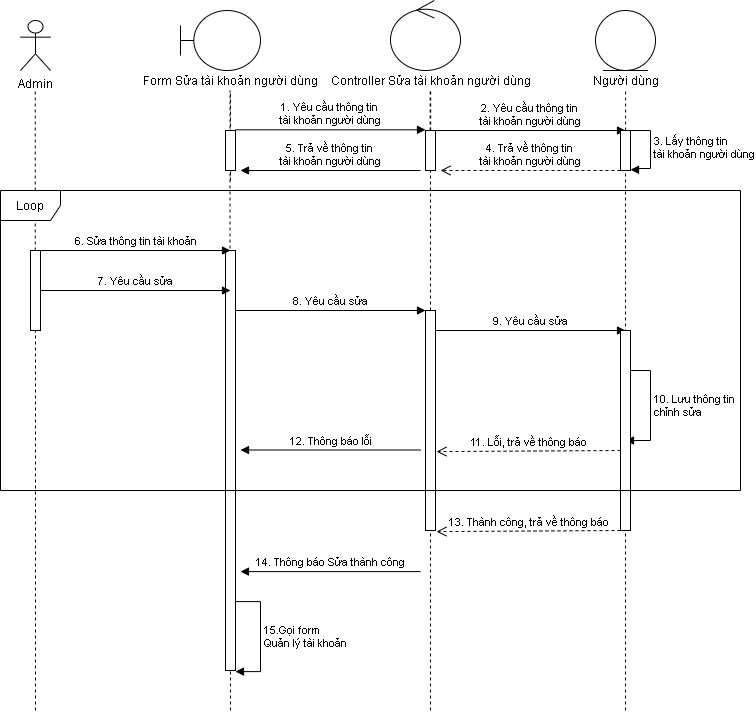

The diagram above was exported from draw.io. Its source (the exported page's mxGraphModel, read from the mxfile embedded in the PNG):
<mxGraphModel dx="868" dy="488" grid="1" gridSize="10" guides="1" tooltips="1" connect="1" arrows="1" fold="1" page="1" pageScale="1" pageWidth="850" pageHeight="1100" math="0" shadow="0">
  <root>
    <mxCell id="0" />
    <mxCell id="1" parent="0" />
    <mxCell id="r-WJkuXlyGgPM_YUYWHh-1" value="Admin" style="shape=umlActor;verticalLabelPosition=bottom;verticalAlign=top;html=1;" vertex="1" parent="1">
      <mxGeometry x="100" y="50" width="30" height="50" as="geometry" />
    </mxCell>
    <mxCell id="r-WJkuXlyGgPM_YUYWHh-2" value="" style="shape=umlBoundary;whiteSpace=wrap;html=1;" vertex="1" parent="1">
      <mxGeometry x="260" y="40" width="80" height="60" as="geometry" />
    </mxCell>
    <mxCell id="r-WJkuXlyGgPM_YUYWHh-3" value="" style="ellipse;shape=umlControl;whiteSpace=wrap;html=1;" vertex="1" parent="1">
      <mxGeometry x="470" y="30" width="70" height="70" as="geometry" />
    </mxCell>
    <mxCell id="r-WJkuXlyGgPM_YUYWHh-4" value="Form Sửa tài khoản người dùng" style="text;html=1;align=center;verticalAlign=middle;resizable=0;points=[];autosize=1;" vertex="1" parent="1">
      <mxGeometry x="215" y="100" width="190" height="20" as="geometry" />
    </mxCell>
    <mxCell id="r-WJkuXlyGgPM_YUYWHh-5" value="Controller Sửa tài khoản người dùng" style="text;html=1;align=center;verticalAlign=middle;resizable=0;points=[];autosize=1;" vertex="1" parent="1">
      <mxGeometry x="400" y="100" width="220" height="20" as="geometry" />
    </mxCell>
    <mxCell id="r-WJkuXlyGgPM_YUYWHh-6" value="" style="endArrow=none;dashed=1;html=1;" edge="1" parent="1" source="r-WJkuXlyGgPM_YUYWHh-25">
      <mxGeometry width="50" height="50" relative="1" as="geometry">
        <mxPoint x="115" y="840" as="sourcePoint" />
        <mxPoint x="114.75999999999999" y="120" as="targetPoint" />
      </mxGeometry>
    </mxCell>
    <mxCell id="r-WJkuXlyGgPM_YUYWHh-7" value="" style="endArrow=none;dashed=1;html=1;" edge="1" parent="1">
      <mxGeometry width="50" height="50" relative="1" as="geometry">
        <mxPoint x="309.5" y="590" as="sourcePoint" />
        <mxPoint x="309.5" y="120" as="targetPoint" />
      </mxGeometry>
    </mxCell>
    <mxCell id="r-WJkuXlyGgPM_YUYWHh-8" value="" style="endArrow=none;dashed=1;html=1;" edge="1" parent="1" source="r-WJkuXlyGgPM_YUYWHh-15">
      <mxGeometry width="50" height="50" relative="1" as="geometry">
        <mxPoint x="509.67" y="590" as="sourcePoint" />
        <mxPoint x="509.6700000000001" y="120" as="targetPoint" />
      </mxGeometry>
    </mxCell>
    <mxCell id="r-WJkuXlyGgPM_YUYWHh-9" value="" style="endArrow=none;dashed=1;html=1;" edge="1" parent="1" source="r-WJkuXlyGgPM_YUYWHh-15">
      <mxGeometry width="50" height="50" relative="1" as="geometry">
        <mxPoint x="520" y="1080" as="sourcePoint" />
        <mxPoint x="510.1700000000001" y="120" as="targetPoint" />
      </mxGeometry>
    </mxCell>
    <mxCell id="r-WJkuXlyGgPM_YUYWHh-10" value="" style="endArrow=none;dashed=1;html=1;" edge="1" parent="1">
      <mxGeometry width="50" height="50" relative="1" as="geometry">
        <mxPoint x="310" y="210" as="sourcePoint" />
        <mxPoint x="310" y="120" as="targetPoint" />
      </mxGeometry>
    </mxCell>
    <mxCell id="r-WJkuXlyGgPM_YUYWHh-11" value="" style="ellipse;shape=umlEntity;whiteSpace=wrap;html=1;" vertex="1" parent="1">
      <mxGeometry x="675" y="40" width="60" height="60" as="geometry" />
    </mxCell>
    <mxCell id="r-WJkuXlyGgPM_YUYWHh-12" value="Người dùng" style="text;html=1;align=center;verticalAlign=middle;resizable=0;points=[];autosize=1;" vertex="1" parent="1">
      <mxGeometry x="665" y="100" width="80" height="20" as="geometry" />
    </mxCell>
    <mxCell id="r-WJkuXlyGgPM_YUYWHh-13" value="" style="endArrow=none;dashed=1;html=1;" edge="1" parent="1">
      <mxGeometry width="50" height="50" relative="1" as="geometry">
        <mxPoint x="705.0900000000001" y="160" as="sourcePoint" />
        <mxPoint x="705.0900000000001" y="120" as="targetPoint" />
      </mxGeometry>
    </mxCell>
    <mxCell id="r-WJkuXlyGgPM_YUYWHh-14" value="2. Yêu cầu thông tin &lt;br&gt;tài khoản người dùng" style="html=1;verticalAlign=bottom;endArrow=block;" edge="1" parent="1">
      <mxGeometry width="80" relative="1" as="geometry">
        <mxPoint x="515" y="160" as="sourcePoint" />
        <mxPoint x="705" y="160" as="targetPoint" />
      </mxGeometry>
    </mxCell>
    <mxCell id="r-WJkuXlyGgPM_YUYWHh-15" value="" style="html=1;points=[];perimeter=orthogonalPerimeter;" vertex="1" parent="1">
      <mxGeometry x="505" y="160" width="10" height="40" as="geometry" />
    </mxCell>
    <mxCell id="r-WJkuXlyGgPM_YUYWHh-16" value="" style="endArrow=none;dashed=1;html=1;" edge="1" parent="1" source="r-WJkuXlyGgPM_YUYWHh-32" target="r-WJkuXlyGgPM_YUYWHh-15">
      <mxGeometry width="50" height="50" relative="1" as="geometry">
        <mxPoint x="510" y="840" as="sourcePoint" />
        <mxPoint x="509.6700000000001" y="120" as="targetPoint" />
      </mxGeometry>
    </mxCell>
    <mxCell id="r-WJkuXlyGgPM_YUYWHh-17" value="" style="endArrow=none;dashed=1;html=1;" edge="1" parent="1">
      <mxGeometry width="50" height="50" relative="1" as="geometry">
        <mxPoint x="705" y="740" as="sourcePoint" />
        <mxPoint x="705" y="200" as="targetPoint" />
        <Array as="points" />
      </mxGeometry>
    </mxCell>
    <mxCell id="r-WJkuXlyGgPM_YUYWHh-18" value="" style="endArrow=none;dashed=1;html=1;" edge="1" parent="1" source="r-WJkuXlyGgPM_YUYWHh-28">
      <mxGeometry width="50" height="50" relative="1" as="geometry">
        <mxPoint x="310" y="840" as="sourcePoint" />
        <mxPoint x="310" y="280" as="targetPoint" />
      </mxGeometry>
    </mxCell>
    <mxCell id="r-WJkuXlyGgPM_YUYWHh-19" value="" style="html=1;points=[];perimeter=orthogonalPerimeter;" vertex="1" parent="1">
      <mxGeometry x="305" y="160" width="10" height="40" as="geometry" />
    </mxCell>
    <mxCell id="r-WJkuXlyGgPM_YUYWHh-20" value="1. Yêu cầu thông tin &lt;br&gt;tài khoản người dùng" style="html=1;verticalAlign=bottom;endArrow=block;" edge="1" parent="1">
      <mxGeometry width="80" relative="1" as="geometry">
        <mxPoint x="315" y="159.30999999999995" as="sourcePoint" />
        <mxPoint x="505" y="159.30999999999995" as="targetPoint" />
      </mxGeometry>
    </mxCell>
    <mxCell id="r-WJkuXlyGgPM_YUYWHh-21" value="" style="html=1;points=[];perimeter=orthogonalPerimeter;" vertex="1" parent="1">
      <mxGeometry x="700" y="160" width="10" height="40" as="geometry" />
    </mxCell>
    <mxCell id="r-WJkuXlyGgPM_YUYWHh-22" value="3. Lấy thông tin&amp;nbsp;&lt;br&gt;tài khoản người dùng" style="edgeStyle=orthogonalEdgeStyle;html=1;align=left;spacingLeft=2;endArrow=block;rounded=0;entryX=1.003;entryY=0.979;entryDx=0;entryDy=0;entryPerimeter=0;" edge="1" parent="1" target="r-WJkuXlyGgPM_YUYWHh-21">
      <mxGeometry relative="1" as="geometry">
        <mxPoint x="705" y="160" as="sourcePoint" />
        <Array as="points">
          <mxPoint x="730" y="160" />
          <mxPoint x="730" y="198" />
          <mxPoint x="714" y="198" />
          <mxPoint x="710" y="199" />
        </Array>
        <mxPoint x="714" y="198" as="targetPoint" />
      </mxGeometry>
    </mxCell>
    <mxCell id="r-WJkuXlyGgPM_YUYWHh-23" value="4. Trả về thông tin &lt;br&gt;tài khoản người dùng" style="html=1;verticalAlign=bottom;endArrow=open;dashed=1;endSize=8;" edge="1" parent="1">
      <mxGeometry relative="1" as="geometry">
        <mxPoint x="700" y="200" as="sourcePoint" />
        <mxPoint x="520" y="200" as="targetPoint" />
      </mxGeometry>
    </mxCell>
    <mxCell id="r-WJkuXlyGgPM_YUYWHh-24" value="5. Trả về thông tin &lt;br&gt;tài khoản người dùng" style="html=1;verticalAlign=bottom;endArrow=block;" edge="1" parent="1">
      <mxGeometry width="80" relative="1" as="geometry">
        <mxPoint x="500" y="200" as="sourcePoint" />
        <mxPoint x="320" y="200" as="targetPoint" />
      </mxGeometry>
    </mxCell>
    <mxCell id="r-WJkuXlyGgPM_YUYWHh-25" value="" style="html=1;points=[];perimeter=orthogonalPerimeter;" vertex="1" parent="1">
      <mxGeometry x="110" y="280" width="10" height="80" as="geometry" />
    </mxCell>
    <mxCell id="r-WJkuXlyGgPM_YUYWHh-26" value="" style="endArrow=none;dashed=1;html=1;" edge="1" parent="1" target="r-WJkuXlyGgPM_YUYWHh-25">
      <mxGeometry width="50" height="50" relative="1" as="geometry">
        <mxPoint x="115" y="740" as="sourcePoint" />
        <mxPoint x="114.75999999999999" y="120" as="targetPoint" />
      </mxGeometry>
    </mxCell>
    <mxCell id="r-WJkuXlyGgPM_YUYWHh-27" value="8. Yêu cầu sửa" style="html=1;verticalAlign=bottom;endArrow=block;" edge="1" parent="1">
      <mxGeometry width="80" relative="1" as="geometry">
        <mxPoint x="315" y="340" as="sourcePoint" />
        <mxPoint x="505" y="340" as="targetPoint" />
      </mxGeometry>
    </mxCell>
    <mxCell id="r-WJkuXlyGgPM_YUYWHh-28" value="" style="html=1;points=[];perimeter=orthogonalPerimeter;" vertex="1" parent="1">
      <mxGeometry x="305" y="280" width="10" height="420" as="geometry" />
    </mxCell>
    <mxCell id="r-WJkuXlyGgPM_YUYWHh-29" value="" style="endArrow=none;dashed=1;html=1;" edge="1" parent="1" target="r-WJkuXlyGgPM_YUYWHh-28">
      <mxGeometry width="50" height="50" relative="1" as="geometry">
        <mxPoint x="310" y="740" as="sourcePoint" />
        <mxPoint x="310" y="280" as="targetPoint" />
      </mxGeometry>
    </mxCell>
    <mxCell id="r-WJkuXlyGgPM_YUYWHh-30" value="6. Sửa thông tin tài khoản" style="html=1;verticalAlign=bottom;endArrow=block;" edge="1" parent="1">
      <mxGeometry width="80" relative="1" as="geometry">
        <mxPoint x="120" y="280" as="sourcePoint" />
        <mxPoint x="310" y="280" as="targetPoint" />
      </mxGeometry>
    </mxCell>
    <mxCell id="r-WJkuXlyGgPM_YUYWHh-31" value="7. Yêu cầu sửa" style="html=1;verticalAlign=bottom;endArrow=block;" edge="1" parent="1">
      <mxGeometry width="80" relative="1" as="geometry">
        <mxPoint x="120" y="320" as="sourcePoint" />
        <mxPoint x="310" y="320" as="targetPoint" />
      </mxGeometry>
    </mxCell>
    <mxCell id="r-WJkuXlyGgPM_YUYWHh-32" value="" style="html=1;points=[];perimeter=orthogonalPerimeter;" vertex="1" parent="1">
      <mxGeometry x="505" y="340" width="10" height="220" as="geometry" />
    </mxCell>
    <mxCell id="r-WJkuXlyGgPM_YUYWHh-33" value="" style="endArrow=none;dashed=1;html=1;" edge="1" parent="1" target="r-WJkuXlyGgPM_YUYWHh-32">
      <mxGeometry width="50" height="50" relative="1" as="geometry">
        <mxPoint x="510" y="740" as="sourcePoint" />
        <mxPoint x="510" y="200" as="targetPoint" />
      </mxGeometry>
    </mxCell>
    <mxCell id="r-WJkuXlyGgPM_YUYWHh-34" value="9. Yêu cầu sửa" style="html=1;verticalAlign=bottom;endArrow=block;" edge="1" parent="1">
      <mxGeometry width="80" relative="1" as="geometry">
        <mxPoint x="515" y="360" as="sourcePoint" />
        <mxPoint x="705" y="360" as="targetPoint" />
      </mxGeometry>
    </mxCell>
    <mxCell id="r-WJkuXlyGgPM_YUYWHh-35" value="10. Lưu thông tin &lt;br&gt;chỉnh sửa&amp;nbsp;" style="edgeStyle=orthogonalEdgeStyle;html=1;align=left;spacingLeft=2;endArrow=block;rounded=0;" edge="1" parent="1">
      <mxGeometry relative="1" as="geometry">
        <mxPoint x="705" y="400" as="sourcePoint" />
        <Array as="points">
          <mxPoint x="730" y="400" />
        </Array>
        <mxPoint x="705" y="470" as="targetPoint" />
      </mxGeometry>
    </mxCell>
    <mxCell id="r-WJkuXlyGgPM_YUYWHh-36" value="11. Lỗi, trả về thông báo" style="html=1;verticalAlign=bottom;endArrow=open;dashed=1;endSize=8;entryX=1.1;entryY=0.415;entryDx=0;entryDy=0;entryPerimeter=0;" edge="1" parent="1">
      <mxGeometry relative="1" as="geometry">
        <mxPoint x="700" y="480" as="sourcePoint" />
        <mxPoint x="516" y="481.1" as="targetPoint" />
      </mxGeometry>
    </mxCell>
    <mxCell id="r-WJkuXlyGgPM_YUYWHh-37" value="13. Thành công, trả về thông báo" style="html=1;verticalAlign=bottom;endArrow=open;dashed=1;endSize=8;entryX=1.1;entryY=0.415;entryDx=0;entryDy=0;entryPerimeter=0;" edge="1" parent="1">
      <mxGeometry relative="1" as="geometry">
        <mxPoint x="700" y="560" as="sourcePoint" />
        <mxPoint x="516" y="561.0999999999999" as="targetPoint" />
      </mxGeometry>
    </mxCell>
    <mxCell id="r-WJkuXlyGgPM_YUYWHh-38" value="14. Thông báo Sửa thành công" style="html=1;verticalAlign=bottom;endArrow=block;" edge="1" parent="1">
      <mxGeometry width="80" relative="1" as="geometry">
        <mxPoint x="500" y="601.0999999999999" as="sourcePoint" />
        <mxPoint x="320" y="601.0999999999999" as="targetPoint" />
      </mxGeometry>
    </mxCell>
    <mxCell id="r-WJkuXlyGgPM_YUYWHh-39" value="15.Gọi form &lt;br&gt;Quản lý tài khoản" style="edgeStyle=orthogonalEdgeStyle;html=1;align=left;spacingLeft=2;endArrow=block;rounded=0;" edge="1" parent="1">
      <mxGeometry relative="1" as="geometry">
        <mxPoint x="315" y="631.0999999999999" as="sourcePoint" />
        <Array as="points">
          <mxPoint x="340" y="631.1" />
        </Array>
        <mxPoint x="315" y="701.0999999999999" as="targetPoint" />
      </mxGeometry>
    </mxCell>
    <mxCell id="r-WJkuXlyGgPM_YUYWHh-40" value="12. Thông báo lỗi" style="html=1;verticalAlign=bottom;endArrow=block;" edge="1" parent="1">
      <mxGeometry width="80" relative="1" as="geometry">
        <mxPoint x="500" y="479.5" as="sourcePoint" />
        <mxPoint x="320" y="479.5" as="targetPoint" />
      </mxGeometry>
    </mxCell>
    <mxCell id="r-WJkuXlyGgPM_YUYWHh-41" value="" style="html=1;points=[];perimeter=orthogonalPerimeter;" vertex="1" parent="1">
      <mxGeometry x="700" y="360" width="10" height="200" as="geometry" />
    </mxCell>
    <mxCell id="r-WJkuXlyGgPM_YUYWHh-42" value="Loop" style="shape=umlFrame;whiteSpace=wrap;html=1;" vertex="1" parent="1">
      <mxGeometry x="80" y="220" width="740" height="300" as="geometry" />
    </mxCell>
  </root>
</mxGraphModel>